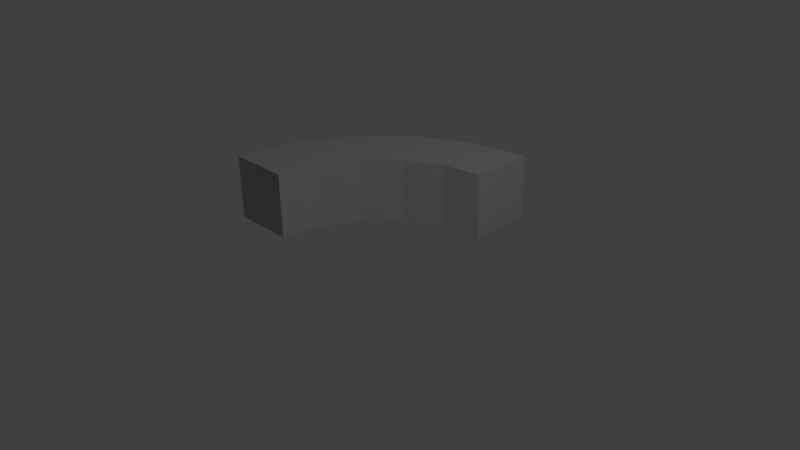 # Source: 3x3Corner.blend  (saved by Blender 2.77.0; exported with 4.5.12 LTS)
import bpy
from mathutils import Matrix  # noqa: F401  (used for matrix-valued properties, if any)

bpy.ops.wm.read_factory_settings(use_empty=True)
scene = bpy.context.scene
scene.name = 'Scene'

# ---- collections
col_collection_1 = bpy.data.collections.new('Collection 1'); scene.collection.children.link(col_collection_1)
col_collection_2 = bpy.data.collections.new('Collection 2'); scene.collection.children.link(col_collection_2)

# ---- world
world_world = bpy.data.worlds.new('World'); scene.world = world_world
world_world.color = (0.05088, 0.05088, 0.05088)
world_world.use_sun_shadow = False
world_world.sun_shadow_jitter_overblur = 0.0
world_world.cycles.sampling_method = 'MANUAL'

# ---- cameras
cam_camera = bpy.data.cameras.new('Camera')
cam_camera.clip_end = 100.0
cam_camera.lens = 35.0
cam_camera.sensor_width = 32.0
cam_camera.sensor_height = 18.0
cam_camera.ortho_scale = 7.314
cam_camera.dof.focus_distance = 0.0
cam_camera.dof.aperture_fstop = 128.0

# ---- lights
light_lamp = bpy.data.lights.new('Lamp', 'POINT')
light_lamp.transmission_factor = 0.0
light_lamp.cutoff_distance = 30.0
light_lamp.energy = 100.0
light_lamp.shadow_buffer_clip_start = 1.001
light_lamp.shadow_soft_size = 0.1
light_lamp.shadow_maximum_resolution = 0.006
light_lamp.use_absolute_resolution = True

# ---- meshes
me_cylinder_005 = bpy.data.meshes.new('Cylinder.005')
me_cylinder_005.from_pydata([(-0.5878, -0.809, -0.5), (-0.6667, 2.747e-08, -0.5), (-0.9511, -0.309, -0.5), (-0.809, -0.5878, -0.5), (-0.206, -0.634, -0.5), (-2.223e-08, -0.6667, -0.5), (-3.258e-07, -1.0, -0.5), (-0.634, -0.206, -0.5), (-1.0, 9.43e-07, -0.5), (-0.309, -0.9511, -0.5), (-0.5393, -0.3919, -0.5), (-0.3919, -0.5393, -0.5)], [], [(5, 6, 9, 4), (4, 9, 0, 11), (11, 0, 3, 10), (10, 3, 2, 7), (7, 2, 8, 1)])
_uv = me_cylinder_005.uv_layers.new(name='UVMap')
_uv.uv.foreach_set('vector', [0.9999, -0.003872, 9.999e-05, -0.003872, 9.999e-05, 0.1961, 0.9999, 0.1961, 0.9999, 0.1961, 9.999e-05, 0.1961, 9.999e-05, 0.3961, 0.9999, 0.3961, 0.9999, 0.3961, 9.999e-05, 0.3961, 9.999e-05, 0.5961, 0.9999, 0.5961, 0.9999, 0.5961, 9.999e-05, 0.5961, 9.999e-05, 0.7961, 0.9999, 0.7961, 0.9999, 0.7961, 9.999e-05, 0.7961, 9.999e-05, 0.9999, 0.9999, 0.9999])
_ca = me_cylinder_005.color_attributes.new('Col', 'BYTE_COLOR', 'CORNER')
_ca.data.foreach_set('color', [1.0, 1.0, 1.0, 1.0, 1.0, 1.0, 1.0, 1.0, 1.0, 1.0, 1.0, 1.0, 1.0, 1.0, 1.0, 1.0, 1.0, 1.0, 1.0, 1.0, 1.0, 1.0, 1.0, 1.0, 1.0, 1.0, 1.0, 1.0, 1.0, 1.0, 1.0, 1.0, 1.0, 1.0, 1.0, 1.0, 1.0, 1.0, 1.0, 1.0, 1.0, 1.0, 1.0, 1.0, 1.0, 1.0, 1.0, 1.0, 1.0, 1.0, 1.0, 1.0, 1.0, 1.0, 1.0, 1.0, 1.0, 1.0, 1.0, 1.0, 1.0, 1.0, 1.0, 1.0, 1.0, 1.0, 1.0, 1.0, 1.0, 1.0, 1.0, 1.0, 1.0, 1.0, 1.0, 1.0, 1.0, 1.0, 1.0, 1.0])
me_cylinder_005.use_remesh_preserve_volume = False
me_cylinder_005.use_remesh_preserve_attributes = False
me_cylinder_005.use_mirror_vertex_groups = False
me_cylinder_005.update()
me_cylinder_004 = bpy.data.meshes.new('Cylinder.004')
me_cylinder_004.from_pydata([(-1.0, 9.656e-07, -0.5), (-1.0, 9.656e-07, 0.5), (-0.6667, 5.033e-08, -0.5), (-0.6667, 5.033e-08, 0.5)], [], [(2, 0, 1, 3)])
_uv = me_cylinder_004.uv_layers.new(name='UVMap')
_uv.uv.foreach_set('vector', [0.0, 0.0, 0.0, 1.0, 1.0, 1.0, 1.0, 0.0])
_ca = me_cylinder_004.color_attributes.new('Col', 'BYTE_COLOR', 'CORNER')
_ca.data.foreach_set('color', [1.0, 1.0, 1.0, 1.0, 1.0, 1.0, 1.0, 1.0, 1.0, 1.0, 1.0, 1.0, 1.0, 1.0, 1.0, 1.0])
me_cylinder_004.use_remesh_preserve_volume = False
me_cylinder_004.use_remesh_preserve_attributes = False
me_cylinder_004.use_mirror_vertex_groups = False
me_cylinder_004.update()
me_cylinder_003 = bpy.data.meshes.new('Cylinder.003')
me_cylinder_003.from_pydata([(-3.258e-07, -1.0, -0.5), (-3.258e-07, -1.0, 0.5), (-2.318e-08, -0.6667, 0.5), (-2.318e-08, -0.6667, -0.5), (-2.318e-08, -0.6667, -0.5), (-3.258e-07, -1.0, -0.5), (-2.318e-08, -0.6667, 0.5), (-3.258e-07, -1.0, 0.5)], [], [(0, 1, 2, 3), (5, 4, 6, 7), (0, 3, 4, 5), (3, 2, 6, 4), (1, 0, 5, 7), (2, 1, 7, 6)])
_uv = me_cylinder_003.uv_layers.new(name='UVMap')
_uv.uv.foreach_set('vector', [0.0, 0.0, 1.0, 0.0, 1.0, 1.0, 0.0, 1.0, 0.0, 0.0, 0.0, 1.0, 1.0, 1.0, 1.0, 0.0, 0.0, 0.0, 0.0, 1.0, 0.0, 1.0, 0.0, 0.0, 0.0, 1.0, 1.0, 1.0, 1.0, 1.0, 0.0, 1.0, 1.0, 0.0, 0.0, 0.0, 0.0, 0.0, 1.0, 0.0, 1.0, 1.0, 1.0, 0.0, 1.0, 0.0, 1.0, 1.0])
_ca = me_cylinder_003.color_attributes.new('Col', 'BYTE_COLOR', 'CORNER')
_ca.data.foreach_set('color', [1.0, 1.0, 1.0, 1.0, 1.0, 1.0, 1.0, 1.0, 1.0, 1.0, 1.0, 1.0, 1.0, 1.0, 1.0, 1.0, 1.0, 1.0, 1.0, 1.0, 1.0, 1.0, 1.0, 1.0, 1.0, 1.0, 1.0, 1.0, 1.0, 1.0, 1.0, 1.0, 1.0, 1.0, 1.0, 1.0, 1.0, 1.0, 1.0, 1.0, 1.0, 1.0, 1.0, 1.0, 1.0, 1.0, 1.0, 1.0, 1.0, 1.0, 1.0, 1.0, 1.0, 1.0, 1.0, 1.0, 1.0, 1.0, 1.0, 1.0, 1.0, 1.0, 1.0, 1.0, 1.0, 1.0, 1.0, 1.0, 1.0, 1.0, 1.0, 1.0, 1.0, 1.0, 1.0, 1.0, 1.0, 1.0, 1.0, 1.0, 1.0, 1.0, 1.0, 1.0, 1.0, 1.0, 1.0, 1.0, 1.0, 1.0, 1.0, 1.0, 1.0, 1.0, 1.0, 1.0])
me_cylinder_003.use_remesh_preserve_volume = False
me_cylinder_003.use_remesh_preserve_attributes = False
me_cylinder_003.use_mirror_vertex_groups = False
me_cylinder_003.update()
me_cylinder_002 = bpy.data.meshes.new('Cylinder.002')
me_cylinder_002.from_pydata([(-3.258e-07, -1.0, -0.5), (-0.309, -0.9511, 0.5), (-1.0, 9.656e-07, -0.5), (-1.0, 9.656e-07, 0.5), (-3.258e-07, -1.0, 0.5), (-0.809, -0.5878, 0.5), (-0.9511, -0.309, 0.5), (-0.309, -0.9511, -0.5), (-0.5878, -0.809, 0.5), (-0.9511, -0.309, -0.5), (-0.5878, -0.809, -0.5), (-0.809, -0.5878, -0.5)], [], [(0, 4, 1, 7), (7, 1, 8, 10), (10, 8, 5, 11), (11, 5, 6, 9), (9, 6, 3, 2)])
_uv = me_cylinder_002.uv_layers.new(name='UVMap')
_uv.uv.foreach_set('vector', [1.0, 0.9999, 7.999e-05, 0.9999, 7.994e-05, 0.8, 1.0, 0.8, 1.0, 0.8, 7.994e-05, 0.8, 7.994e-05, 0.6, 1.0, 0.6, 1.0, 0.6, 7.994e-05, 0.6, 8.004e-05, 0.4, 1.0, 0.4, 1.0, 0.4, 8.004e-05, 0.4, 8.014e-05, 0.2, 1.0, 0.2, 1.0, 0.2, 8.014e-05, 0.2, 8.024e-05, 7.994e-05, 1.0, 8.029e-05])
_ca = me_cylinder_002.color_attributes.new('Col', 'BYTE_COLOR', 'CORNER')
_ca.data.foreach_set('color', [1.0, 1.0, 1.0, 1.0, 1.0, 1.0, 1.0, 1.0, 1.0, 1.0, 1.0, 1.0, 1.0, 1.0, 1.0, 1.0, 1.0, 1.0, 1.0, 1.0, 1.0, 1.0, 1.0, 1.0, 1.0, 1.0, 1.0, 1.0, 1.0, 1.0, 1.0, 1.0, 1.0, 1.0, 1.0, 1.0, 1.0, 1.0, 1.0, 1.0, 1.0, 1.0, 1.0, 1.0, 1.0, 1.0, 1.0, 1.0, 1.0, 1.0, 1.0, 1.0, 1.0, 1.0, 1.0, 1.0, 1.0, 1.0, 1.0, 1.0, 1.0, 1.0, 1.0, 1.0, 1.0, 1.0, 1.0, 1.0, 1.0, 1.0, 1.0, 1.0, 1.0, 1.0, 1.0, 1.0, 1.0, 1.0, 1.0, 1.0])
me_cylinder_002.use_remesh_preserve_volume = False
me_cylinder_002.use_remesh_preserve_attributes = False
me_cylinder_002.use_mirror_vertex_groups = False
me_cylinder_002.update()
me_cylinder_001 = bpy.data.meshes.new('Cylinder.001')
me_cylinder_001.from_pydata([(-0.3919, -0.5393, 0.5), (-0.5393, -0.3919, -0.5), (-0.5393, -0.3919, 0.5), (-0.634, -0.206, 0.5), (-2.318e-08, -0.6667, 0.5), (-0.206, -0.634, 0.5), (-0.206, -0.634, -0.5), (-0.3919, -0.5393, -0.5), (-0.634, -0.206, -0.5), (-0.6667, 5.033e-08, -0.5), (-0.6667, 5.033e-08, 0.5), (-2.318e-08, -0.6667, -0.5)], [], [(11, 6, 5, 4), (6, 7, 0, 5), (7, 1, 2, 0), (1, 8, 3, 2), (8, 9, 10, 3)])
_uv = me_cylinder_001.uv_layers.new(name='UVMap')
_uv.uv.foreach_set('vector', [9.79e-05, 9.814e-05, 9.797e-05, 0.2001, 1.0, 0.2001, 1.0, 9.75e-05, 9.797e-05, 0.2001, 9.811e-05, 0.4, 1.0, 0.4, 1.0, 0.2001, 9.811e-05, 0.4, 9.811e-05, 0.6, 1.0, 0.6, 1.0, 0.4, 9.811e-05, 0.6, 9.804e-05, 0.7999, 1.0, 0.7999, 1.0, 0.6, 9.804e-05, 0.7999, 9.79e-05, 0.9999, 1.0, 0.9999, 1.0, 0.7999])
_ca = me_cylinder_001.color_attributes.new('Col', 'BYTE_COLOR', 'CORNER')
_ca.data.foreach_set('color', [1.0, 1.0, 1.0, 1.0, 1.0, 1.0, 1.0, 1.0, 1.0, 1.0, 1.0, 1.0, 1.0, 1.0, 1.0, 1.0, 1.0, 1.0, 1.0, 1.0, 1.0, 1.0, 1.0, 1.0, 1.0, 1.0, 1.0, 1.0, 1.0, 1.0, 1.0, 1.0, 1.0, 1.0, 1.0, 1.0, 1.0, 1.0, 1.0, 1.0, 1.0, 1.0, 1.0, 1.0, 1.0, 1.0, 1.0, 1.0, 1.0, 1.0, 1.0, 1.0, 1.0, 1.0, 1.0, 1.0, 1.0, 1.0, 1.0, 1.0, 1.0, 1.0, 1.0, 1.0, 1.0, 1.0, 1.0, 1.0, 1.0, 1.0, 1.0, 1.0, 1.0, 1.0, 1.0, 1.0, 1.0, 1.0, 1.0, 1.0])
me_cylinder_001.use_remesh_preserve_volume = False
me_cylinder_001.use_remesh_preserve_attributes = False
me_cylinder_001.use_mirror_vertex_groups = False
me_cylinder_001.update()
me_cylinder_007 = bpy.data.meshes.new('Cylinder.007')
me_cylinder_007.from_pydata([(-0.5878, -0.809, 0.5), (-0.6667, 2.747e-08, 0.5), (-0.9511, -0.309, 0.5), (-0.809, -0.5878, 0.5), (-0.206, -0.634, 0.5), (-2.98e-08, -0.6667, 0.5), (-3.334e-07, -1.0, 0.5), (-0.634, -0.206, 0.5), (-1.0, 9.43e-07, 0.5), (-0.309, -0.9511, 0.5), (-0.5393, -0.3919, 0.5), (-0.3919, -0.5393, 0.5)], [], [(5, 4, 9, 6), (4, 11, 0, 9), (11, 10, 3, 0), (10, 7, 2, 3), (7, 1, 8, 2)])
_uv = me_cylinder_007.uv_layers.new(name='UVMap')
_uv.uv.foreach_set('vector', [0.9999, -0.003872, 0.9999, 0.1961, 9.999e-05, 0.1961, 9.999e-05, -0.003872, 0.9999, 0.1961, 0.9999, 0.3961, 9.999e-05, 0.3961, 9.999e-05, 0.1961, 0.9999, 0.3961, 0.9999, 0.5961, 9.999e-05, 0.5961, 9.999e-05, 0.3961, 0.9999, 0.5961, 0.9999, 0.7961, 9.999e-05, 0.7961, 9.999e-05, 0.5961, 0.9999, 0.7961, 0.9999, 0.9999, 9.999e-05, 0.9999, 9.999e-05, 0.7961])
_ca = me_cylinder_007.color_attributes.new('Col', 'BYTE_COLOR', 'CORNER')
_ca.data.foreach_set('color', [1.0, 1.0, 1.0, 1.0, 1.0, 1.0, 1.0, 1.0, 1.0, 1.0, 1.0, 1.0, 1.0, 1.0, 1.0, 1.0, 1.0, 1.0, 1.0, 1.0, 1.0, 1.0, 1.0, 1.0, 1.0, 1.0, 1.0, 1.0, 1.0, 1.0, 1.0, 1.0, 1.0, 1.0, 1.0, 1.0, 1.0, 1.0, 1.0, 1.0, 1.0, 1.0, 1.0, 1.0, 1.0, 1.0, 1.0, 1.0, 1.0, 1.0, 1.0, 1.0, 1.0, 1.0, 1.0, 1.0, 1.0, 1.0, 1.0, 1.0, 1.0, 1.0, 1.0, 1.0, 1.0, 1.0, 1.0, 1.0, 1.0, 1.0, 1.0, 1.0, 1.0, 1.0, 1.0, 1.0, 1.0, 1.0, 1.0, 1.0])
me_cylinder_007.use_remesh_preserve_volume = False
me_cylinder_007.use_remesh_preserve_attributes = False
me_cylinder_007.use_mirror_vertex_groups = False
me_cylinder_007.update()

# ---- objects
ob_lamp = bpy.data.objects.new('Lamp', light_lamp)
ob_camera = bpy.data.objects.new('Camera', cam_camera)
ob_cylinder_006 = bpy.data.objects.new('Cylinder.006', me_cylinder_005)
ob_cylinder_005 = bpy.data.objects.new('Cylinder.005', me_cylinder_004)
ob_cylinder_004 = bpy.data.objects.new('Cylinder.004', me_cylinder_003)
ob_cylinder_003 = bpy.data.objects.new('Cylinder.003', me_cylinder_002)
ob_cylinder_002 = bpy.data.objects.new('Cylinder.002', me_cylinder_001)
ob_cylinder_001 = bpy.data.objects.new('Cylinder.001', me_cylinder_007)

# ---- transforms, parenting, visibility, modifiers, constraints
ob_lamp.location = (4.076, 1.005, 5.904)
ob_lamp.rotation_euler = (0.6503, 0.05522, 1.866)
ob_lamp.lock_rotations_4d = False
ob_lamp.empty_display_type = 'ARROWS'
ob_lamp.color = (0.0, 0.0, 0.0, 0.0)
ob_lamp.lineart.crease_threshold = 0.0
ob_camera.location = (7.481, -6.508, 5.344)
ob_camera.rotation_euler = (1.109, 0.01082, 0.8149)
ob_camera.lock_rotations_4d = False
ob_camera.empty_display_type = 'ARROWS'
ob_camera.color = (0.0, 0.0, 0.0, 0.0)
ob_camera.display_type = 'WIRE'
ob_camera.lineart.crease_threshold = 0.0
ob_cylinder_006.location = (0.0, 0.0, 0.0)
ob_cylinder_006.rotation_euler = (0.0, -0.0, -1.571)
ob_cylinder_006.scale = (3.0, 3.0, 1.0)
ob_cylinder_006.lineart.crease_threshold = 0.0
ob_cylinder_005.location = (0.0, 0.0, 0.0)
ob_cylinder_005.rotation_euler = (0.0, -0.0, -1.571)
ob_cylinder_005.scale = (3.0, 3.0, 1.0)
ob_cylinder_005.lineart.crease_threshold = 0.0
ob_cylinder_004.location = (0.0, 0.0, 0.0)
ob_cylinder_004.rotation_euler = (0.0, -0.0, -1.571)
ob_cylinder_004.scale = (3.0, 3.0, 1.0)
ob_cylinder_004.lineart.crease_threshold = 0.0
ob_cylinder_003.location = (0.0, 0.0, 0.0)
ob_cylinder_003.rotation_euler = (0.0, -0.0, -1.571)
ob_cylinder_003.scale = (3.0, 3.0, 1.0)
ob_cylinder_003.lineart.crease_threshold = 0.0
ob_cylinder_002.location = (0.0, 0.0, 0.0)
ob_cylinder_002.rotation_euler = (0.0, -0.0, -1.571)
ob_cylinder_002.scale = (3.0, 3.0, 1.0)
ob_cylinder_002.lineart.crease_threshold = 0.0
ob_cylinder_001.location = (0.0, 0.0, 0.0)
ob_cylinder_001.rotation_euler = (0.0, -0.0, -1.571)
ob_cylinder_001.scale = (3.0, 3.0, 1.0)
ob_cylinder_001.lineart.crease_threshold = 0.0

# ---- collection membership
col_collection_1.objects.link(ob_lamp)
col_collection_1.objects.link(ob_camera)
col_collection_2.objects.link(ob_cylinder_006)
col_collection_2.objects.link(ob_cylinder_005)
col_collection_2.objects.link(ob_cylinder_004)
col_collection_2.objects.link(ob_cylinder_003)
col_collection_2.objects.link(ob_cylinder_002)
col_collection_2.objects.link(ob_cylinder_001)

# ---- scene / render settings (as saved in the file)
scene.camera = ob_camera
scene.frame_start = 1; scene.frame_end = 250; scene.frame_set(262)
scene.render.engine = 'BLENDER_EEVEE_NEXT'
scene.render.resolution_percentage = 50
scene.render.dither_intensity = 0.0
scene.cycles.use_denoising = False
scene.cycles.samples = 128
scene.cycles.sampling_pattern = 'TABULATED_SOBOL'
scene.cycles.light_sampling_threshold = 0.0
scene.cycles.use_adaptive_sampling = False
scene.cycles.use_light_tree = False
scene.cycles.blur_glossy = 0.0
scene.cycles.sample_clamp_indirect = 0.0
scene.view_settings.view_transform = 'Standard'
bpy.context.view_layer.update()
